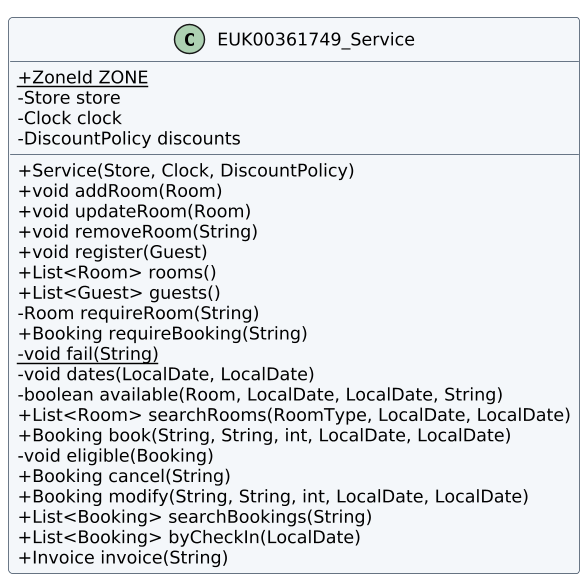

The diagram above was rendered by PlantUML. Its source (embedded in the PNG):
@startuml
!pragma layout smetana
skinparam classAttributeIconSize 0
skinparam shadowing false
skinparam backgroundColor white
skinparam classBackgroundColor #F4F7FA
skinparam classBorderColor #34465A
skinparam defaultFontName DejaVu Sans
skinparam defaultFontSize 12
skinparam dpi 140
class EUK00361749_Service {
+ {static} ZoneId ZONE
- Store store
- Clock clock
- DiscountPolicy discounts
+ Service(Store, Clock, DiscountPolicy)
+ void addRoom(Room)
+ void updateRoom(Room)
+ void removeRoom(String)
+ void register(Guest)
+ List<Room> rooms()
+ List<Guest> guests()
- Room requireRoom(String)
+ Booking requireBooking(String)
- {static} void fail(String)
- void dates(LocalDate, LocalDate)
- boolean available(Room, LocalDate, LocalDate, String)
+ List<Room> searchRooms(RoomType, LocalDate, LocalDate)
+ Booking book(String, String, int, LocalDate, LocalDate)
- void eligible(Booking)
+ Booking cancel(String)
+ Booking modify(String, String, int, LocalDate, LocalDate)
+ List<Booking> searchBookings(String)
+ List<Booking> byCheckIn(LocalDate)
+ Invoice invoice(String)
}
@enduml